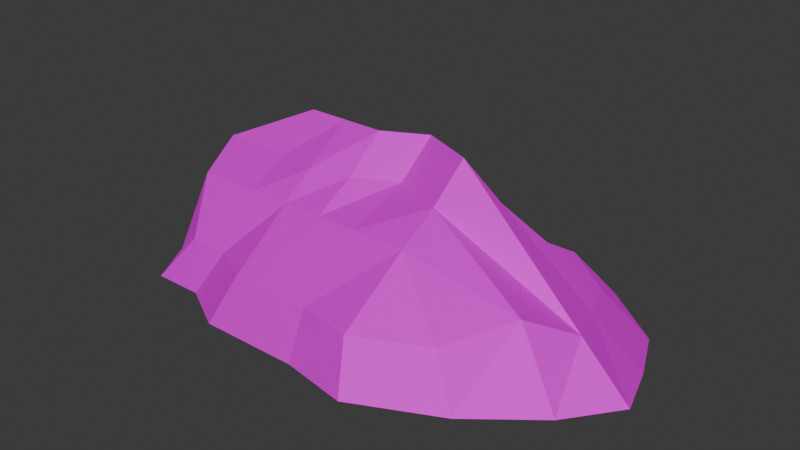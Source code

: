 # Source: HILL_DESERT_002.blend  (saved by Blender 4.3.34; exported with 4.5.12 LTS)
import bpy
from mathutils import Matrix  # noqa: F401  (used for matrix-valued properties, if any)

bpy.ops.wm.read_factory_settings(use_empty=True)
scene = bpy.context.scene
scene.name = 'Scene'

# ---- collections
col_collection = bpy.data.collections.new('Collection'); scene.collection.children.link(col_collection)

# ---- images (referenced by path relative to the original .blend; pixels are not part of the script)
import os
ASSET_DIR = os.environ.get("B2B_ASSET_DIR", "")  # directory of the original .blend (textures are referenced by path, not embedded)
HERE = os.path.dirname(os.path.abspath(__file__))  # packed textures are extracted next to this script under _unpacked/

def load_image(name, relpath, width, height, colorspace="sRGB"):
    """Load a texture the original file referenced (path relative to the .blend, or extracted next to this script)."""
    p = next((c for c in (os.path.join(HERE, relpath), os.path.join(ASSET_DIR, relpath)) if relpath and os.path.exists(c)), "")
    if p:
        img = bpy.data.images.load(p, check_existing=True)
        img.name = name
    else:  # same state as the original file: an image datablock whose file is absent (Cycles renders it pink)
        img = bpy.data.images.new(name, width, height)
        img.source = "FILE"
        img.filepath = "//" + (relpath or name)
    img.colorspace_settings.name = colorspace
    return img
img_t_mountains_desert_png = load_image('T_Mountains_desert.png', 'T_Mountains_desert.png', 1024, 1024, 'sRGB')

# ---- materials (node trees are filled in below, after node groups)
mat_material__25_004 = bpy.data.materials.new('Material #25.004')
mat_material__25_004.diffuse_color = (0.588, 0.588, 0.588, 1.0)
mat_material__25_004.roughness = 0.8586
mat_material__25_004.specular_intensity = 0.0
mat_material__25_004.metallic = 1.0

# ---- material node trees
mat_material__25_004.use_nodes = True; mat_material__25_004.node_tree.nodes.clear()
_N = mat_material__25_004.node_tree.nodes; _L = mat_material__25_004.node_tree.links
n0 = _N.new('ShaderNodeBsdfPrincipled'); n0.name = 'Principled BSDF'; n0.location = (10, 300)
n0.inputs[1].default_value = 1.0
n0.inputs[2].default_value = 0.8586
n0.inputs[13].default_value = 0.0
n0.inputs[27].default_value = (0.588, 0.588, 0.588, 1.0)
n1 = _N.new('ShaderNodeOutputMaterial'); n1.name = 'Material Output'; n1.location = (300, 300)
n2 = _N.new('ShaderNodeTexImage'); n2.name = 'Image Texture'; n2.location = (-461, 251)
n2.image = img_t_mountains_desert_png
_L.new(n0.outputs[0], n1.inputs[0])
_L.new(n2.outputs[0], n0.inputs[0])
n1.is_active_output = True

# ---- world
world_world = bpy.data.worlds.new('World'); scene.world = world_world
world_world.use_nodes = True; world_world.node_tree.nodes.clear()
_N = world_world.node_tree.nodes; _L = world_world.node_tree.links
n0 = _N.new('ShaderNodeOutputWorld'); n0.name = 'World Output'; n0.location = (300, 300)
n1 = _N.new('ShaderNodeBackground'); n1.name = 'Background'; n1.location = (10, 300)
n1.inputs[0].default_value = (0.05088, 0.05088, 0.05088, 1.0)
_L.new(n1.outputs[0], n0.inputs[0])
n0.is_active_output = True
world_world.color = (0.05088, 0.05088, 0.05088)
world_world.sun_shadow_jitter_overblur = 0.0

# ---- meshes
me_mesh_004 = bpy.data.meshes.new('Mesh.004')
me_mesh_004.from_pydata([(-11.5, -11.5, 1.371e-06), (-6.9, -11.5, 1.371e-06), (-2.3, -14.06, 1.676e-06), (2.3, -14.06, 1.676e-06), (6.9, -14.06, 1.676e-06), (20.67, -11.5, 1.371e-06), (-14.05, -6.9, 8.225e-07), (-5.128, -5.677, 8.096), (-1.335, -5.677, 8.096), (2.458, -5.677, 8.096), (6.25, -5.677, 8.096), (26.47, -6.9, 8.225e-07), (-14.8, -2.3, 2.742e-07), (-5.128, -1.885, 10.25), (-1.335, -2.685, 10.25), (2.458, -1.885, 10.25), (6.415, 0.1439, 10.25), (29.93, -2.3, 2.742e-07), (-16.63, 2.3, -2.742e-07), (-5.128, 1.908, 13.22), (-1.335, 1.908, 13.22), (2.458, 1.908, 13.22), (6.415, 3.937, 13.22), (28.48, 2.3, -2.742e-07), (-14.05, 6.9, -8.225e-07), (-5.128, 5.701, 8.722), (-1.335, 5.701, 8.722), (2.458, 5.701, 8.722), (6.25, 5.701, 8.722), (26.47, 6.9, -8.225e-07), (-11.5, 11.5, -1.371e-06), (-6.9, 13.23, -1.577e-06), (-2.3, 11.5, -1.371e-06), (2.3, 14.35, -1.711e-06), (6.9, 14.35, -1.711e-06), (20.67, 11.5, -1.371e-06), (13.01, 11.5, -1.371e-06), (11.29, 5.701, 8.722), (11.29, 1.908, 13.22), (11.29, -1.885, 10.25), (11.29, -5.677, 8.096), (13.01, -15.16, 1.807e-06), (-11.02, -5.677, 8.096), (-8.92, -9.47, 3.731), (-5.128, -9.47, 3.731), (-1.335, -11.58, 3.731), (2.458, -11.58, 3.731), (6.25, -11.58, 3.731), (11.29, -12.49, 3.731), (17.61, -9.47, 3.731), (22.39, -5.677, 6.204), (25.24, -1.885, 4.155), (24.05, 1.908, 3.731), (22.39, 5.701, 3.731), (17.61, 9.494, 3.731), (11.29, 9.494, 3.731), (6.25, 11.85, 3.731), (2.458, 11.85, 3.731), (-1.335, 9.494, 3.731), (-5.128, 10.92, 3.731), (-8.92, 9.494, 3.731), (-11.02, 5.701, 3.731), (-13.15, 1.908, 3.731), (-11.64, -1.885, 10.25)], [], [(42, 43, 7), (7, 44, 8), (8, 45, 9), (9, 46, 10), (10, 47, 40), (63, 42, 13), (13, 7, 14), (14, 8, 15), (15, 9, 16), (16, 10, 39), (62, 63, 19), (19, 13, 20), (20, 14, 21), (21, 15, 22), (22, 16, 38), (61, 62, 25), (25, 19, 26), (26, 20, 27), (27, 21, 28), (28, 22, 37), (60, 61, 59), (59, 25, 58), (58, 26, 57), (57, 27, 56), (56, 28, 55), (48, 49, 40), (40, 50, 39), (39, 51, 38), (38, 52, 37), (37, 53, 55), (6, 43, 42), (0, 44, 43), (1, 45, 44), (2, 46, 45), (3, 47, 46), (4, 48, 47), (41, 49, 48), (5, 50, 49), (11, 51, 50), (17, 52, 51), (23, 53, 52), (29, 54, 53), (35, 55, 54), (36, 56, 55), (34, 57, 56), (33, 58, 57), (32, 59, 58), (31, 60, 59), (30, 61, 60), (24, 62, 61), (18, 63, 62), (12, 42, 63), (43, 44, 7), (44, 45, 8), (45, 46, 9), (46, 47, 10), (47, 48, 40), (42, 7, 13), (7, 8, 14), (8, 9, 15), (9, 10, 16), (10, 40, 39), (63, 13, 19), (13, 14, 20), (14, 15, 21), (15, 16, 22), (16, 39, 38), (62, 19, 25), (19, 20, 26), (20, 21, 27), (21, 22, 28), (22, 38, 37), (61, 25, 59), (25, 26, 58), (26, 27, 57), (27, 28, 56), (28, 37, 55), (49, 50, 40), (50, 51, 39), (51, 52, 38), (52, 53, 37), (53, 54, 55), (6, 0, 43), (0, 1, 44), (1, 2, 45), (2, 3, 46), (3, 4, 47), (4, 41, 48), (41, 5, 49), (5, 11, 50), (11, 17, 51), (17, 23, 52), (23, 29, 53), (29, 35, 54), (35, 36, 55), (36, 34, 56), (34, 33, 57), (33, 32, 58), (32, 31, 59), (31, 30, 60), (30, 24, 61), (24, 18, 62), (18, 12, 63), (12, 6, 42)])
me_mesh_004.polygons.foreach_set('use_smooth', [True] * 104)
_k = set([(0, 43), (1, 44), (2, 45), (4, 47), (5, 49), (5, 50), (6, 42), (6, 43), (7, 8), (7, 13), (7, 14), (7, 42), (8, 9), (8, 14), (8, 15), (8, 44), (8, 45), (9, 10), (9, 15), (9, 16), (10, 16), (10, 39), (10, 40), (11, 50), (11, 51), (12, 42), (12, 63), (13, 14), (13, 20), (13, 63), (14, 15), (14, 20), (14, 21), (15, 16), (15, 21), (16, 22), (16, 39), (17, 51), (17, 52), (18, 62), (18, 63), (19, 20), (19, 25), (19, 62), (19, 63), (20, 21), (21, 22), (21, 28), (22, 28), (22, 37), (22, 38), (23, 52), (25, 26), (25, 58), (25, 59), (25, 61), (25, 62), (26, 27), (26, 57), (26, 58), (27, 28), (28, 37), (28, 55), (28, 56), (29, 53), (30, 60), (31, 59), (32, 58), (33, 57), (34, 56), (35, 54), (36, 55), (37, 38), (37, 52), (37, 53), (37, 55), (38, 39), (38, 51), (38, 52), (39, 40), (39, 50), (39, 51), (40, 47), (40, 48), (40, 49), (40, 50), (41, 48), (42, 43), (42, 63), (43, 44), (44, 45), (45, 46), (46, 47), (47, 48), (48, 49), (49, 50), (50, 51), (51, 52), (52, 53), (53, 54), (53, 55), (54, 55), (55, 56), (56, 57), (57, 58), (58, 59), (59, 60), (59, 61), (60, 61), (61, 62), (62, 63)])
me_mesh_004.attributes.new('sharp_edge', 'BOOLEAN', 'EDGE').data.foreach_set('value', [ (min(e.vertices), max(e.vertices)) in _k for e in me_mesh_004.edges])
_uv = me_mesh_004.uv_layers.new(name='UVChannel_1')
_uv.uv.foreach_set('vector', [0.01396, 0.0196, 0.01345, 0.01522, 0.01783, 0.01795, 0.01783, 0.01795, 0.01638, 0.01398, 0.02042, 0.01722, 0.02042, 0.01722, 0.01936, 0.01201, 0.02313, 0.01675, 0.02313, 0.01675, 0.02251, 0.01145, 0.02589, 0.01652, 0.02589, 0.01652, 0.02571, 0.0112, 0.02962, 0.0166, 0.01478, 0.02233, 0.01396, 0.0196, 0.01858, 0.02111, 0.01858, 0.02111, 0.01783, 0.01795, 0.02093, 0.01974, 0.02093, 0.01974, 0.02042, 0.01722, 0.02347, 0.01985, 0.02347, 0.01985, 0.02313, 0.01675, 0.02622, 0.02086, 0.02622, 0.02086, 0.02589, 0.01652, 0.02963, 0.01949, 0.01129, 0.0262, 0.01478, 0.02233, 0.0197, 0.0236, 0.0197, 0.0236, 0.01858, 0.02111, 0.02178, 0.02359, 0.02178, 0.02359, 0.02093, 0.01974, 0.02393, 0.0234, 0.02393, 0.0234, 0.02347, 0.01985, 0.0265, 0.02413, 0.0265, 0.02413, 0.02622, 0.02086, 0.02928, 0.02253, 0.01329, 0.02902, 0.01129, 0.0262, 0.01884, 0.02756, 0.01884, 0.02756, 0.0197, 0.0236, 0.02163, 0.02785, 0.02163, 0.02785, 0.02178, 0.02359, 0.02433, 0.02771, 0.02433, 0.02771, 0.02393, 0.0234, 0.02702, 0.02736, 0.02702, 0.02736, 0.0265, 0.02413, 0.03056, 0.02637, 0.01543, 0.03162, 0.01329, 0.02902, 0.01835, 0.03276, 0.01835, 0.03276, 0.01884, 0.02756, 0.02158, 0.03241, 0.02158, 0.03241, 0.02163, 0.02785, 0.02501, 0.03342, 0.02501, 0.03342, 0.02433, 0.02771, 0.02805, 0.03296, 0.02805, 0.03296, 0.02702, 0.02736, 0.03185, 0.03074, 0.02984, 0.01079, 0.03473, 0.01318, 0.02962, 0.0166, 0.02962, 0.0166, 0.03781, 0.01713, 0.02963, 0.01949, 0.02963, 0.01949, 0.04085, 0.0196, 0.02928, 0.02253, 0.02928, 0.02253, 0.04061, 0.02264, 0.03056, 0.02637, 0.03056, 0.02637, 0.03955, 0.02572, 0.03185, 0.03074, 0.007971, 0.01764, 0.01345, 0.01522, 0.01396, 0.0196, 0.01032, 0.01325, 0.01638, 0.01398, 0.01345, 0.01522, 0.01408, 0.01147, 0.01936, 0.01201, 0.01638, 0.01398, 0.01795, 0.008987, 0.02251, 0.01145, 0.01936, 0.01201, 0.02197, 0.00821, 0.02571, 0.0112, 0.02251, 0.01145, 0.02603, 0.007882, 0.02984, 0.01079, 0.02571, 0.0112, 0.0313, 0.007577, 0.03473, 0.01318, 0.02984, 0.01079, 0.03762, 0.01057, 0.03781, 0.01713, 0.03473, 0.01318, 0.04245, 0.01442, 0.04085, 0.0196, 0.03781, 0.01713, 0.04537, 0.01848, 0.04061, 0.02264, 0.04085, 0.0196, 0.0449, 0.0227, 0.03955, 0.02572, 0.04061, 0.02264, 0.04362, 0.02676, 0.03638, 0.02911, 0.03955, 0.02572, 0.03965, 0.03118, 0.03185, 0.03074, 0.03638, 0.02911, 0.03398, 0.03339, 0.02805, 0.03296, 0.03185, 0.03074, 0.02915, 0.03607, 0.02501, 0.03342, 0.02805, 0.03296, 0.02522, 0.03668, 0.02158, 0.03241, 0.02501, 0.03342, 0.02084, 0.03557, 0.01835, 0.03276, 0.02158, 0.03241, 0.01677, 0.03585, 0.01543, 0.03162, 0.01835, 0.03276, 0.01293, 0.03433, 0.01329, 0.02902, 0.01543, 0.03162, 0.01013, 0.03091, 0.01129, 0.0262, 0.01329, 0.02902, 0.007581, 0.02712, 0.01478, 0.02233, 0.01129, 0.0262, 0.007296, 0.0225, 0.01396, 0.0196, 0.01478, 0.02233, 0.01345, 0.01522, 0.01638, 0.01398, 0.01783, 0.01795, 0.01638, 0.01398, 0.01936, 0.01201, 0.02042, 0.01722, 0.01936, 0.01201, 0.02251, 0.01145, 0.02313, 0.01675, 0.02251, 0.01145, 0.02571, 0.0112, 0.02589, 0.01652, 0.02571, 0.0112, 0.02984, 0.01079, 0.02962, 0.0166, 0.01396, 0.0196, 0.01783, 0.01795, 0.01858, 0.02111, 0.01783, 0.01795, 0.02042, 0.01722, 0.02093, 0.01974, 0.02042, 0.01722, 0.02313, 0.01675, 0.02347, 0.01985, 0.02313, 0.01675, 0.02589, 0.01652, 0.02622, 0.02086, 0.02589, 0.01652, 0.02962, 0.0166, 0.02963, 0.01949, 0.01478, 0.02233, 0.01858, 0.02111, 0.0197, 0.0236, 0.01858, 0.02111, 0.02093, 0.01974, 0.02178, 0.02359, 0.02093, 0.01974, 0.02347, 0.01985, 0.02393, 0.0234, 0.02347, 0.01985, 0.02622, 0.02086, 0.0265, 0.02413, 0.02622, 0.02086, 0.02963, 0.01949, 0.02928, 0.02253, 0.01129, 0.0262, 0.0197, 0.0236, 0.01884, 0.02756, 0.0197, 0.0236, 0.02178, 0.02359, 0.02163, 0.02785, 0.02178, 0.02359, 0.02393, 0.0234, 0.02433, 0.02771, 0.02393, 0.0234, 0.0265, 0.02413, 0.02702, 0.02736, 0.0265, 0.02413, 0.02928, 0.02253, 0.03056, 0.02637, 0.01329, 0.02902, 0.01884, 0.02756, 0.01835, 0.03276, 0.01884, 0.02756, 0.02163, 0.02785, 0.02158, 0.03241, 0.02163, 0.02785, 0.02433, 0.02771, 0.02501, 0.03342, 0.02433, 0.02771, 0.02702, 0.02736, 0.02805, 0.03296, 0.02702, 0.02736, 0.03056, 0.02637, 0.03185, 0.03074, 0.03473, 0.01318, 0.03781, 0.01713, 0.02962, 0.0166, 0.03781, 0.01713, 0.04085, 0.0196, 0.02963, 0.01949, 0.04085, 0.0196, 0.04061, 0.02264, 0.02928, 0.02253, 0.04061, 0.02264, 0.03955, 0.02572, 0.03056, 0.02637, 0.03955, 0.02572, 0.03638, 0.02911, 0.03185, 0.03074, 0.007971, 0.01764, 0.01032, 0.01325, 0.01345, 0.01522, 0.01032, 0.01325, 0.01408, 0.01147, 0.01638, 0.01398, 0.01408, 0.01147, 0.01795, 0.008987, 0.01936, 0.01201, 0.01795, 0.008987, 0.02197, 0.00821, 0.02251, 0.01145, 0.02197, 0.00821, 0.02603, 0.007882, 0.02571, 0.0112, 0.02603, 0.007882, 0.0313, 0.007577, 0.02984, 0.01079, 0.0313, 0.007577, 0.03762, 0.01057, 0.03473, 0.01318, 0.03762, 0.01057, 0.04245, 0.01442, 0.03781, 0.01713, 0.04245, 0.01442, 0.04537, 0.01848, 0.04085, 0.0196, 0.04537, 0.01848, 0.0449, 0.0227, 0.04061, 0.02264, 0.0449, 0.0227, 0.04362, 0.02676, 0.03955, 0.02572, 0.04362, 0.02676, 0.03965, 0.03118, 0.03638, 0.02911, 0.03965, 0.03118, 0.03398, 0.03339, 0.03185, 0.03074, 0.03398, 0.03339, 0.02915, 0.03607, 0.02805, 0.03296, 0.02915, 0.03607, 0.02522, 0.03668, 0.02501, 0.03342, 0.02522, 0.03668, 0.02084, 0.03557, 0.02158, 0.03241, 0.02084, 0.03557, 0.01677, 0.03585, 0.01835, 0.03276, 0.01677, 0.03585, 0.01293, 0.03433, 0.01543, 0.03162, 0.01293, 0.03433, 0.01013, 0.03091, 0.01329, 0.02902, 0.01013, 0.03091, 0.007581, 0.02712, 0.01129, 0.0262, 0.007581, 0.02712, 0.007296, 0.0225, 0.01478, 0.02233, 0.007296, 0.0225, 0.007971, 0.01764, 0.01396, 0.0196])
me_mesh_004.materials.append(mat_material__25_004)
me_mesh_004.update()
me_mesh_004.normals_split_custom_set([tuple(v) for v in zip(*[iter([0.0, -0.7548, 0.6559, 0.0, -0.7548, 0.6559, 0.0, -0.7548, 0.6559, 0.0, -0.7548, 0.6559, 0.0, -0.7548, 0.6559, 0.0, -0.7548, 0.6559, 0.0, -0.5946, 0.804, 0.0, -0.5946, 0.804, 0.0, -0.5946, 0.804, 0.0, -0.5946, 0.804, 0.0, -0.5946, 0.804, 0.0, -0.5946, 0.804, 0.0, -0.5946, 0.804, 0.0, -0.5946, 0.804, 0.0, -0.5946, 0.804, 0.0, -0.494, 0.8694, 0.0, -0.494, 0.8694, 0.0, -0.494, 0.8694, -0.1037, -0.4914, 0.8648, -0.1037, -0.4914, 0.8648, -0.1037, -0.4914, 0.8648, 0.1224, -0.58, 0.8053, 0.1224, -0.58, 0.8053, 0.1224, -0.58, 0.8053, 0.2455, -0.4789, 0.8428, 0.2455, -0.4789, 0.8428, 0.2455, -0.4789, 0.8428, -0.1415, -0.3402, 0.9297, -0.1415, -0.3402, 0.9297, -0.1415, -0.3402, 0.9297, -0.5948, 0.6271, 0.503, -0.5948, 0.6271, 0.503, -0.5948, 0.6271, 0.503, 0.0, -0.6164, 0.7874, 0.0, -0.6164, 0.7874, 0.0, -0.6164, 0.7874, 0.0, -0.5429, 0.8398, 0.0, -0.5429, 0.8398, 0.0, -0.5429, 0.8398, 0.3013, -0.5878, 0.7508, 0.3013, -0.5878, 0.7508, 0.3013, -0.5878, 0.7508, -0.2484, -0.5971, 0.7627, -0.2484, -0.5971, 0.7627, -0.2484, -0.5971, 0.7627, -0.6074, 0.3411, 0.7174, -0.6074, 0.3411, 0.7174, -0.6074, 0.3411, 0.7174, 0.0, 0.7645, 0.6446, 0.0, 0.7645, 0.6446, 0.0, 0.7645, 0.6446, 0.0, 0.7645, 0.6446, 0.0, 0.7645, 0.6446, 0.0, 0.7645, 0.6446, 0.0, 0.7645, 0.6446, 0.0, 0.7645, 0.6446, 0.0, 0.7645, 0.6446, 0.0, 0.931, 0.3651, 0.0, 0.931, 0.3651, 0.0, 0.931, 0.3651, 0.0, 1.589e-07, 1.0, 0.0, 1.589e-07, 1.0, 0.0, 1.589e-07, 1.0, 0.2519, 0.6686, 0.6996, 0.2519, 0.6686, 0.6996, 0.2519, 0.6686, 0.6996, -0.4429, 0.7138, 0.5425, -0.4429, 0.7138, 0.5425, -0.4429, 0.7138, 0.5425, 0.0, 0.6304, 0.7763, 0.0, 0.6304, 0.7763, 0.0, 0.6304, 0.7763, 0.2824, 0.6047, 0.7447, 0.2824, 0.6047, 0.7447, 0.2824, 0.6047, 0.7447, 0.2496, -0.5225, 0.8153, 0.2496, -0.5225, 0.8153, 0.2496, -0.5225, 0.8153, 0.1466, -0.4887, 0.86, 0.1466, -0.4887, 0.86, 0.1466, -0.4887, 0.86, 0.3254, -0.5829, 0.7445, 0.3254, -0.5829, 0.7445, 0.3254, -0.5829, 0.7445, 0.4324, 0.6894, 0.5812, 0.4324, 0.6894, 0.5812, 0.4324, 0.6894, 0.5812, 0.2626, 0.7682, 0.5838, 0.2626, 0.7682, 0.5838, 0.2626, 0.7682, 0.5838, -0.6056, -0.7216, 0.3354, -0.6056, -0.7216, 0.3354, -0.6056, -0.7216, 0.3354, 0.0, -0.8784, 0.4779, 0.0, -0.8784, 0.4779, 0.0, -0.8784, 0.4779, -0.3969, -0.7139, 0.5769, -0.3969, -0.7139, 0.5769, -0.3969, -0.7139, 0.5769, 0.0, -0.8329, 0.5534, 0.0, -0.8329, 0.5534, 0.0, -0.8329, 0.5534, 0.0, -0.8329, 0.5534, 0.0, -0.8329, 0.5534, 0.0, -0.8329, 0.5534, -0.1508, -0.8353, 0.5287, -0.1508, -0.8353, 0.5287, -0.1508, -0.8353, 0.5287, 0.3293, -0.6891, 0.6456, 0.3293, -0.6891, 0.6456, 0.3293, -0.6891, 0.6456, 0.2653, -0.7385, 0.6199, 0.2653, -0.7385, 0.6199, 0.2653, -0.7385, 0.6199, 0.7764, -0.2777, 0.5658, 0.7764, -0.2777, 0.5658, 0.7764, -0.2777, 0.5658, 0.6499, 0.2828, 0.7055, 0.6499, 0.2828, 0.7055, 0.6499, 0.2828, 0.7055, 0.6066, 0.2654, 0.7494, 0.6066, 0.2654, 0.7494, 0.6066, 0.2654, 0.7494, 0.4547, 0.573, 0.6819, 0.4547, 0.573, 0.6819, 0.4547, 0.573, 0.6819, 0.0, 0.8807, 0.4736, 0.0, 0.8807, 0.4736, 0.0, 0.8807, 0.4736, 0.3494, 0.7484, 0.5638, 0.3494, 0.7484, 0.5638, 0.3494, 0.7484, 0.5638, 0.0, 0.83, 0.5578, 0.0, 0.83, 0.5578, 0.0, 0.83, 0.5578, -0.4534, 0.7308, 0.5103, -0.4534, 0.7308, 0.5103, -0.4534, 0.7308, 0.5103, 0.326, 0.8652, 0.381, 0.326, 0.8652, 0.381, 0.326, 0.8652, 0.381, -0.2824, 0.7497, 0.5985, -0.2824, 0.7497, 0.5985, -0.2824, 0.7497, 0.5985, -0.6614, 0.3665, 0.6544, -0.6614, 0.3665, 0.6544, -0.6614, 0.3665, 0.6544, -0.6595, 0.3704, 0.6541, -0.6595, 0.3704, 0.6541, -0.6614, 0.3665, 0.6544, -0.48, 0.7052, 0.5218, -0.48, 0.7052, 0.5218, -0.48, 0.7052, 0.5218, -0.9043, -0.3121, 0.2912, -0.9043, -0.3121, 0.2912, -0.9043, -0.3121, 0.2912, 0.0, -0.7548, 0.6559, 0.0, -0.7548, 0.6559, 0.0, -0.7548, 0.6559, -0.3139, -0.5646, 0.7634, -0.3139, -0.5646, 0.7634, -0.3139, -0.5646, 0.7634, 0.0, -0.5946, 0.804, 0.0, -0.5946, 0.804, 0.0, -0.5946, 0.804, 0.0, -0.5946, 0.804, 0.0, -0.5946, 0.804, 0.0, -0.5946, 0.804, -0.09694, -0.537, 0.838, -0.09694, -0.537, 0.838, -0.09694, -0.537, 0.838, 0.0, -0.494, 0.8694, 0.0, -0.494, 0.8694, 0.0, -0.494, 0.8694, 0.0, -0.5844, 0.8114, 0.0, -0.5844, 0.8114, 0.0, -0.5844, 0.8114, 0.0, -0.494, 0.8694, 0.0, -0.494, 0.8694, 0.0, -0.494, 0.8694, 0.0, -0.3472, 0.9378, 0.0, -0.3472, 0.9378, 0.0, -0.3472, 0.9378, 0.0, -0.494, 0.8694, 0.0, -0.494, 0.8694, 0.0, -0.494, 0.8694, 0.0, -0.6164, 0.7874, 0.0, -0.6164, 0.7874, 0.0, -0.6164, 0.7874, -0.1138, -0.5393, 0.8344, -0.1138, -0.5393, 0.8344, -0.1138, -0.5393, 0.8344, 0.129, -0.6113, 0.7808, 0.129, -0.6113, 0.7808, 0.129, -0.6113, 0.7808, 0.3013, -0.5878, 0.7508, 0.3013, -0.5878, 0.7508, 0.3013, -0.5878, 0.7508, -0.2484, -0.5971, 0.7627, -0.2484, -0.5971, 0.7627, -0.2484, -0.5971, 0.7627, -0.6062, 0.608, 0.5127, -0.6062, 0.608, 0.5127, -0.6062, 0.608, 0.5127, 0.0, 0.7645, 0.6446, 0.0, 0.7645, 0.6446, 0.0, 0.7645, 0.6446, 0.0, 0.7645, 0.6446, 0.0, 0.7645, 0.6446, 0.0, 0.7645, 0.6446, -0.4284, 0.8358, 0.3434, -0.4284, 0.8358, 0.3434, -0.4284, 0.8358, 0.3434, 0.3031, 0.7285, 0.6143, 0.3031, 0.7285, 0.6143, 0.3031, 0.7285, 0.6143, -0.522, 0.5893, 0.6166, -0.522, 0.5893, 0.6166, -0.522, 0.5893, 0.6166, 0.0, 0.7962, 0.6051, 0.0, 0.7962, 0.6051, 0.0, 0.7962, 0.6051, 0.0, 0.6304, 0.7763, 0.0, 0.6304, 0.7763, 0.0, 0.6304, 0.7763, 0.0, 0.6304, 0.7763, 0.0, 0.6304, 0.7763, 0.0, 0.6304, 0.7763, 0.0, 0.7962, 0.6051, 0.0, 0.7962, 0.6051, 0.0, 0.7962, 0.6051, 0.1277, -0.6497, 0.7494, 0.1277, -0.6497, 0.7494, 0.1277, -0.6497, 0.7494, 0.3932, 0.1906, 0.8995, 0.3932, 0.1906, 0.8995, 0.3932, 0.1906, 0.8995, 0.5752, 0.267, 0.7732, 0.5752, 0.267, 0.7732, 0.5752, 0.267, 0.7732, 0.4037, 0.1766, 0.8977, 0.4037, 0.1766, 0.8977, 0.4037, 0.1766, 0.8977, 0.0, 1.257e-07, 1.0, 0.0, 1.257e-07, 1.0, 0.0, 1.257e-07, 1.0, -0.6604, -0.366, 0.6557, -0.6604, -0.366, 0.6557, -0.6604, -0.366, 0.6557, 0.0, -0.8784, 0.4779, 0.0, -0.8784, 0.4779, 0.0, -0.8784, 0.4779, -0.3969, -0.7139, 0.5769, -0.3969, -0.7139, 0.5769, -0.3969, -0.7139, 0.5769, 0.0, -0.8329, 0.5534, 0.0, -0.8329, 0.5534, 0.0, -0.8329, 0.5534, 0.0, -0.8329, 0.5534, 0.0, -0.8329, 0.5534, 0.0, -0.8329, 0.5534, -0.1508, -0.8353, 0.5287, -0.1508, -0.8353, 0.5287, -0.1508, -0.8353, 0.5287, 0.3293, -0.6891, 0.6456, 0.3293, -0.6891, 0.6456, 0.3293, -0.6891, 0.6456, 0.5415, -0.6824, 0.491, 0.5415, -0.6824, 0.491, 0.5415, -0.6824, 0.491, 0.5759, -0.4328, 0.6935, 0.5759, -0.4328, 0.6935, 0.5759, -0.4328, 0.6935, 0.6211, 0.195, 0.7591, 0.6211, 0.195, 0.7591, 0.6211, 0.195, 0.7591, 0.6066, 0.2654, 0.7494, 0.6066, 0.2654, 0.7494, 0.6066, 0.2654, 0.7494, 0.4547, 0.573, 0.6819, 0.4547, 0.573, 0.6819, 0.4547, 0.573, 0.6819, 0.0, 0.8807, 0.4736, 0.0, 0.8807, 0.4736, 0.0, 0.8807, 0.4736, 0.3494, 0.7484, 0.5638, 0.3494, 0.7484, 0.5638, 0.3494, 0.7484, 0.5638, 0.0, 0.83, 0.5578, 0.0, 0.83, 0.5578, 0.0, 0.83, 0.5578, -0.4534, 0.7308, 0.5103, -0.4534, 0.7308, 0.5103, -0.4534, 0.7308, 0.5103, 0.326, 0.8652, 0.381, 0.326, 0.8652, 0.381, 0.326, 0.8652, 0.381, -0.2824, 0.7497, 0.5985, -0.2824, 0.7497, 0.5985, -0.2824, 0.7497, 0.5985, -0.6614, 0.3665, 0.6544, -0.6595, 0.3704, 0.6541, -0.6614, 0.3665, 0.6544, -0.6595, 0.3704, 0.6541, -0.6595, 0.3704, 0.6541, -0.6595, 0.3704, 0.6541, -0.8892, -0.3552, 0.2883, -0.8892, -0.3552, 0.2883, -0.8892, -0.3552, 0.2883, -0.9186, -0.149, 0.366, -0.9186, -0.149, 0.366, -0.9186, -0.149, 0.366])] * 3)])

# ---- objects
ob_hill_desert_002 = bpy.data.objects.new('Hill_desert_002', me_mesh_004)

# ---- transforms, parenting, visibility, modifiers, constraints
ob_hill_desert_002.location = (0.0, 0.0, 0.0)
ob_hill_desert_002.color = (0.8, 0.8, 0.8, 1.0)

# ---- collection membership
col_collection.objects.link(ob_hill_desert_002)

# ---- scene / render settings (as saved in the file)
scene.frame_start = 1; scene.frame_end = 250; scene.frame_set(0)
scene.render.engine = 'BLENDER_EEVEE_NEXT'
scene.render.fps = 30
bpy.context.view_layer.update()

# ---- added for rendering (the .blend has no active camera and no usable light): camera, sun
cam_auto = bpy.data.cameras.new('AutoCamera')
cam_auto.lens = 50.0
cam_auto.sensor_width = 36.0
cam_auto.clip_end = 1000.0
ob_auto_camera = bpy.data.objects.new('AutoCamera', cam_auto)
scene.collection.objects.link(ob_auto_camera)
ob_auto_camera.location = (59.0993, -63.3453, 48.5713)
ob_auto_camera.rotation_euler = (1.09748, -7.21219e-08, 0.694738)
scene.camera = ob_auto_camera
light_auto_sun = bpy.data.lights.new('AutoSun', 'SUN')
light_auto_sun.energy = 3.0
light_auto_sun.angle = 0.0523599
ob_auto_sun = bpy.data.objects.new('AutoSun', light_auto_sun)
scene.collection.objects.link(ob_auto_sun)
ob_auto_sun.rotation_euler = (0.872665, 0.174533, 0.523599)
bpy.context.view_layer.update()
